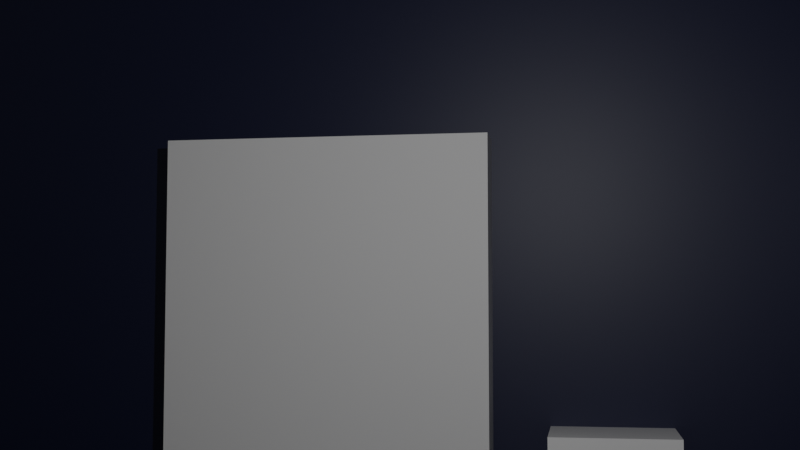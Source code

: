 # Source: draft.blend  (saved by Blender 2.81.16; exported with 4.5.12 LTS)
import bpy
from mathutils import Matrix  # noqa: F401  (used for matrix-valued properties, if any)

bpy.ops.wm.read_factory_settings(use_empty=True)
scene = bpy.context.scene
scene.name = 'Scene'

# ---- collections
col_collection = bpy.data.collections.new('Collection'); scene.collection.children.link(col_collection)

# ---- materials (node trees are filled in below, after node groups)
mat_material = bpy.data.materials.new('Material')
mat_material.alpha_threshold = 0.0
mat_material.use_transparent_shadow = False
mat_material.line_color = (0.0, 0.0, 0.0, 1.0)
mat_material_002 = bpy.data.materials.new('Material.002')
mat_material_002.use_transparent_shadow = False
mat_material_003 = bpy.data.materials.new('Material.003')
mat_material_003.use_transparent_shadow = False

# ---- material node trees
mat_material.use_nodes = True; mat_material.node_tree.nodes.clear()
_N = mat_material.node_tree.nodes; _L = mat_material.node_tree.links
n0 = _N.new('ShaderNodeOutputMaterial'); n0.name = 'Material Output'; n0.location = (300, 300)
n1 = _N.new('ShaderNodeBsdfPrincipled'); n1.name = 'Principled BSDF'; n1.location = (10, 300)
n1.distribution = 'GGX'
n1.subsurface_method = 'BURLEY'
n1.inputs[2].default_value = 0.4
n1.inputs[3].default_value = 1.45
n1.inputs[27].default_value = (0.0, 0.0, 0.0, 1.0)
n1.inputs[28].default_value = 1.0
_L.new(n1.outputs[0], n0.inputs[0])
n0.is_active_output = True
mat_material_002.use_nodes = True; mat_material_002.node_tree.nodes.clear()
_N = mat_material_002.node_tree.nodes; _L = mat_material_002.node_tree.links
n0 = _N.new('ShaderNodeOutputMaterial'); n0.name = 'Material Output'; n0.location = (300, 300)
n1 = _N.new('ShaderNodeBsdfPrincipled'); n1.name = 'Principled BSDF'; n1.location = (10, 300)
n1.distribution = 'GGX'
n1.subsurface_method = 'BURLEY'
n1.inputs[0].default_value = (0.0004922, 0.0, 0.01341, 1.0)
n1.inputs[3].default_value = 1.45
n1.inputs[27].default_value = (0.0, 0.0, 0.0, 1.0)
n1.inputs[28].default_value = 1.0
_L.new(n1.outputs[0], n0.inputs[0])
n0.is_active_output = True
mat_material_003.use_nodes = True; mat_material_003.node_tree.nodes.clear()
_N = mat_material_003.node_tree.nodes; _L = mat_material_003.node_tree.links
n0 = _N.new('ShaderNodeOutputMaterial'); n0.name = 'Material Output'; n0.location = (300, 300)
n1 = _N.new('ShaderNodeBsdfPrincipled'); n1.name = 'Principled BSDF'; n1.location = (10, 300)
n1.distribution = 'GGX'
n1.subsurface_method = 'BURLEY'
n1.inputs[0].default_value = (0.0, 0.00479, 0.0352, 1.0)
n1.inputs[3].default_value = 1.45
n1.inputs[27].default_value = (0.0, 0.0, 0.0, 1.0)
n1.inputs[28].default_value = 1.0
_L.new(n1.outputs[0], n0.inputs[0])
n0.is_active_output = True

# ---- world
world_world = bpy.data.worlds.new('World'); scene.world = world_world
world_world.use_nodes = True; world_world.node_tree.nodes.clear()
_N = world_world.node_tree.nodes; _L = world_world.node_tree.links
n0 = _N.new('ShaderNodeOutputWorld'); n0.name = 'World Output'; n0.location = (300, 300)
n1 = _N.new('ShaderNodeBackground'); n1.name = 'Background'; n1.location = (10, 300)
n1.inputs[0].default_value = (0.05088, 0.05088, 0.05088, 1.0)
_L.new(n1.outputs[0], n0.inputs[0])
n0.is_active_output = True
world_world.color = (0.05088, 0.05088, 0.05088)
world_world.use_sun_shadow = False
world_world.sun_shadow_jitter_overblur = 0.0

# ---- cameras
cam_camera = bpy.data.cameras.new('Camera')
cam_camera.clip_end = 100.0
cam_camera.ortho_scale = 7.314

# ---- lights
light_light = bpy.data.lights.new('Light', 'POINT')
light_light.transmission_factor = 0.0
light_light.energy = 1000.0
light_light.shadow_soft_size = 0.1
light_light.shadow_maximum_resolution = 0.006
light_light.use_absolute_resolution = True

# ---- meshes
me_cube = bpy.data.meshes.new('Cube')
me_cube.from_pydata([(1.0, 1.0, 1.0), (1.0, 1.0, -1.0), (1.0, -1.0, 1.0), (1.0, -1.0, -1.0), (-1.0, 1.0, 1.0), (-1.0, 1.0, -1.0), (-1.0, -1.0, 1.0), (-1.0, -1.0, -1.0)], [], [(0, 4, 6, 2), (3, 2, 6, 7), (7, 6, 4, 5), (5, 1, 3, 7), (1, 0, 2, 3), (5, 4, 0, 1)])
_uv = me_cube.uv_layers.new(name='UVMap')
_uv.uv.foreach_set('vector', [0.625, 0.5, 0.875, 0.5, 0.875, 0.75, 0.625, 0.75, 0.375, 0.75, 0.625, 0.75, 0.625, 1.0, 0.375, 1.0, 0.375, 0.0, 0.625, 0.0, 0.625, 0.25, 0.375, 0.25, 0.125, 0.5, 0.375, 0.5, 0.375, 0.75, 0.125, 0.75, 0.375, 0.5, 0.625, 0.5, 0.625, 0.75, 0.375, 0.75, 0.375, 0.25, 0.625, 0.25, 0.625, 0.5, 0.375, 0.5])
me_cube.materials.append(mat_material)
me_cube.use_remesh_preserve_volume = False
me_cube.use_remesh_preserve_attributes = False
me_cube.use_mirror_vertex_groups = False
me_cube.update()
me_cube_001 = bpy.data.meshes.new('Cube.001')
me_cube_001.from_pydata([(-1.0, -1.0, -1.0), (-1.0, -1.0, 1.0), (-1.0, 1.0, -1.0), (-1.0, 1.0, 1.0), (1.0, -1.0, -1.0), (1.0, 1.0, -1.0), (1.0, 1.0, 1.0)], [], [(0, 1, 3, 2), (2, 3, 6, 5), (2, 5, 4, 0)])
_uv = me_cube_001.uv_layers.new(name='UVMap')
_uv.uv.foreach_set('vector', [0.375, 0.0, 0.625, 0.0, 0.625, 0.25, 0.375, 0.25, 0.375, 0.25, 0.625, 0.25, 0.625, 0.5, 0.375, 0.5, 0.125, 0.5, 0.375, 0.5, 0.375, 0.75, 0.125, 0.75])
me_cube_001.materials.append(mat_material_002)
me_cube_001.use_remesh_fix_poles = True
me_cube_001.use_remesh_preserve_attributes = False
me_cube_001.use_mirror_vertex_groups = False
me_cube_001.update()
me_cube_002 = bpy.data.meshes.new('Cube.002')
me_cube_002.from_pydata([(-1.0, -1.0, -1.0), (-1.0, -1.0, 1.0), (-1.0, 1.0, -1.0), (-1.0, 1.0, 1.0), (1.0, -1.0, -1.0), (1.0, -1.0, 1.0), (1.0, 1.0, -1.0), (1.0, 1.0, 1.0)], [], [(0, 1, 3, 2), (2, 3, 7, 6), (6, 7, 5, 4), (4, 5, 1, 0), (2, 6, 4, 0), (7, 3, 1, 5)])
_uv = me_cube_002.uv_layers.new(name='UVMap')
_uv.uv.foreach_set('vector', [0.375, 0.0, 0.625, 0.0, 0.625, 0.25, 0.375, 0.25, 0.375, 0.25, 0.625, 0.25, 0.625, 0.5, 0.375, 0.5, 0.375, 0.5, 0.625, 0.5, 0.625, 0.75, 0.375, 0.75, 0.375, 0.75, 0.625, 0.75, 0.625, 1.0, 0.375, 1.0, 0.125, 0.5, 0.375, 0.5, 0.375, 0.75, 0.125, 0.75, 0.625, 0.5, 0.875, 0.5, 0.875, 0.75, 0.625, 0.75])
me_cube_002.use_remesh_fix_poles = True
me_cube_002.use_remesh_preserve_attributes = False
me_cube_002.use_mirror_vertex_groups = False
me_cube_002.update()
me_cube_003 = bpy.data.meshes.new('Cube.003')
me_cube_003.from_pydata([(-1.0, -1.0, -1.0), (-1.0, -1.0, 1.0), (-1.0, 1.0, -1.0), (-1.0, 1.0, 1.0), (1.0, -1.0, -1.0), (1.0, -1.0, 1.0), (1.0, 1.0, -1.0), (1.0, 1.0, 1.0)], [], [(0, 1, 3, 2), (2, 3, 7, 6), (6, 7, 5, 4), (4, 5, 1, 0), (2, 6, 4, 0), (7, 3, 1, 5)])
_uv = me_cube_003.uv_layers.new(name='UVMap')
_uv.uv.foreach_set('vector', [0.375, 0.0, 0.625, 0.0, 0.625, 0.25, 0.375, 0.25, 0.375, 0.25, 0.625, 0.25, 0.625, 0.5, 0.375, 0.5, 0.375, 0.5, 0.625, 0.5, 0.625, 0.75, 0.375, 0.75, 0.375, 0.75, 0.625, 0.75, 0.625, 1.0, 0.375, 1.0, 0.125, 0.5, 0.375, 0.5, 0.375, 0.75, 0.125, 0.75, 0.625, 0.5, 0.875, 0.5, 0.875, 0.75, 0.625, 0.75])
me_cube_003.use_remesh_fix_poles = True
me_cube_003.use_remesh_preserve_attributes = False
me_cube_003.use_mirror_vertex_groups = False
me_cube_003.update()
me_cube_004 = bpy.data.meshes.new('Cube.004')
me_cube_004.from_pydata([(-1.0, -1.0, -1.0), (-1.0, -1.0, 1.0), (-1.0, 1.0, -1.0), (-1.0, 1.0, 1.0), (1.0, -1.0, -1.0), (1.0, -1.0, 1.0), (1.0, 1.0, -1.0), (1.0, 1.0, 1.0)], [], [(0, 1, 3, 2), (2, 3, 7, 6), (6, 7, 5, 4), (4, 5, 1, 0), (2, 6, 4, 0), (7, 3, 1, 5)])
_uv = me_cube_004.uv_layers.new(name='UVMap')
_uv.uv.foreach_set('vector', [0.375, 0.0, 0.625, 0.0, 0.625, 0.25, 0.375, 0.25, 0.375, 0.25, 0.625, 0.25, 0.625, 0.5, 0.375, 0.5, 0.375, 0.5, 0.625, 0.5, 0.625, 0.75, 0.375, 0.75, 0.375, 0.75, 0.625, 0.75, 0.625, 1.0, 0.375, 1.0, 0.125, 0.5, 0.375, 0.5, 0.375, 0.75, 0.125, 0.75, 0.625, 0.5, 0.875, 0.5, 0.875, 0.75, 0.625, 0.75])
me_cube_004.materials.append(mat_material_003)
me_cube_004.use_remesh_fix_poles = True
me_cube_004.use_remesh_preserve_attributes = False
me_cube_004.use_mirror_vertex_groups = False
me_cube_004.update()
me_cube_005 = bpy.data.meshes.new('Cube.005')
me_cube_005.from_pydata([(-1.0, -1.0, -1.0), (-1.0, -1.0, 1.0), (-1.0, 1.0, -1.0), (-1.0, 1.0, 1.0), (1.0, -1.0, -1.0), (1.0, -1.0, 1.0), (1.0, 1.0, -1.0), (1.0, 1.0, 1.0)], [], [(0, 1, 3, 2), (2, 3, 7, 6), (6, 7, 5, 4), (4, 5, 1, 0), (2, 6, 4, 0), (7, 3, 1, 5)])
_uv = me_cube_005.uv_layers.new(name='UVMap')
_uv.uv.foreach_set('vector', [0.375, 0.0, 0.625, 0.0, 0.625, 0.25, 0.375, 0.25, 0.375, 0.25, 0.625, 0.25, 0.625, 0.5, 0.375, 0.5, 0.375, 0.5, 0.625, 0.5, 0.625, 0.75, 0.375, 0.75, 0.375, 0.75, 0.625, 0.75, 0.625, 1.0, 0.375, 1.0, 0.125, 0.5, 0.375, 0.5, 0.375, 0.75, 0.125, 0.75, 0.625, 0.5, 0.875, 0.5, 0.875, 0.75, 0.625, 0.75])
me_cube_005.use_remesh_fix_poles = True
me_cube_005.use_remesh_preserve_attributes = False
me_cube_005.use_mirror_vertex_groups = False
me_cube_005.update()
me_cube_006 = bpy.data.meshes.new('Cube.006')
me_cube_006.from_pydata([(-1.0, -1.0, -1.0), (-1.0, -1.0, 1.0), (-1.0, 1.0, -1.0), (-1.0, 1.0, 1.0), (1.0, -1.0, -1.0), (1.0, -1.0, 1.0), (1.0, 1.0, -1.0), (1.0, 1.0, 1.0)], [], [(0, 1, 3, 2), (2, 3, 7, 6), (6, 7, 5, 4), (4, 5, 1, 0), (2, 6, 4, 0), (7, 3, 1, 5)])
_uv = me_cube_006.uv_layers.new(name='UVMap')
_uv.uv.foreach_set('vector', [0.375, 0.0, 0.625, 0.0, 0.625, 0.25, 0.375, 0.25, 0.375, 0.25, 0.625, 0.25, 0.625, 0.5, 0.375, 0.5, 0.375, 0.5, 0.625, 0.5, 0.625, 0.75, 0.375, 0.75, 0.375, 0.75, 0.625, 0.75, 0.625, 1.0, 0.375, 1.0, 0.125, 0.5, 0.375, 0.5, 0.375, 0.75, 0.125, 0.75, 0.625, 0.5, 0.875, 0.5, 0.875, 0.75, 0.625, 0.75])
me_cube_006.use_remesh_fix_poles = True
me_cube_006.use_remesh_preserve_attributes = False
me_cube_006.use_mirror_vertex_groups = False
me_cube_006.update()
me_cube_007 = bpy.data.meshes.new('Cube.007')
me_cube_007.from_pydata([(-1.0, -1.0, -1.0), (-1.0, -1.0, 1.0), (-1.0, 1.0, -1.0), (-1.0, 1.0, 1.0), (1.0, -1.0, -1.0), (1.0, -1.0, 1.0), (1.0, 1.0, -1.0), (1.0, 1.0, 1.0)], [], [(0, 1, 3, 2), (2, 3, 7, 6), (6, 7, 5, 4), (4, 5, 1, 0), (2, 6, 4, 0), (7, 3, 1, 5)])
_uv = me_cube_007.uv_layers.new(name='UVMap')
_uv.uv.foreach_set('vector', [0.375, 0.0, 0.625, 0.0, 0.625, 0.25, 0.375, 0.25, 0.375, 0.25, 0.625, 0.25, 0.625, 0.5, 0.375, 0.5, 0.375, 0.5, 0.625, 0.5, 0.625, 0.75, 0.375, 0.75, 0.375, 0.75, 0.625, 0.75, 0.625, 1.0, 0.375, 1.0, 0.125, 0.5, 0.375, 0.5, 0.375, 0.75, 0.125, 0.75, 0.625, 0.5, 0.875, 0.5, 0.875, 0.75, 0.625, 0.75])
me_cube_007.use_remesh_fix_poles = True
me_cube_007.use_remesh_preserve_attributes = False
me_cube_007.use_mirror_vertex_groups = False
me_cube_007.update()

# ---- objects
ob_dea = bpy.data.objects.new('DEA', me_cube)
ob_light = bpy.data.objects.new('Light', light_light)
ob_dea_eyes = bpy.data.objects.new('DEA eyes', cam_camera)
ob_cube = bpy.data.objects.new('Cube', me_cube_001)
ob_door = bpy.data.objects.new('Door', me_cube_002)
ob_bed = bpy.data.objects.new('Bed', me_cube_003)
ob_wall = bpy.data.objects.new('Wall', me_cube_004)
ob_cube_001 = bpy.data.objects.new('Cube.001', me_cube_005)
ob_doortwo = bpy.data.objects.new('DoorTwo', me_cube_006)
ob_window = bpy.data.objects.new('window', me_cube_007)

# ---- transforms, parenting, visibility, modifiers, constraints
ob_dea.location = (5.056, 11.35, -0.07716)
ob_dea.lock_rotations_4d = False
ob_dea.empty_display_type = 'ARROWS'
ob_dea.lineart.crease_threshold = 0.0
_c = ob_dea.constraints.new('TRACK_TO'); _c.name = 'Track To'
_c.target = ob_dea_eyes
_c.track_axis = 'TRACK_X'
_c.up_axis = 'UP_X'
_c.use_target_z = True
ob_light.location = (4.076, 1.005, 5.904)
ob_light.rotation_euler = (0.6503, 0.05522, 1.866)
ob_light.lock_rotations_4d = False
ob_light.empty_display_type = 'ARROWS'
ob_light.color = (0.0, 0.0, 0.0, 0.0)
ob_light.lineart.crease_threshold = 0.0
ob_dea_eyes.location = (4.655, -6.766, 2.894)
ob_dea_eyes.rotation_euler = (1.644, -1.164e-10, 0.1655)
ob_dea_eyes.lock_rotations_4d = False
ob_dea_eyes.empty_display_type = 'ARROWS'
ob_dea_eyes.color = (0.0, 0.0, 0.0, 0.0)
ob_dea_eyes.display_type = 'WIRE'
ob_dea_eyes.lineart.crease_threshold = 0.0
ob_cube.location = (-6.424, 3.034, 15.16)
ob_cube.rotation_euler = (0.0, 4.725, 0.0)
ob_cube.scale = (15.0, 15.0, 15.0)
ob_cube.lineart.crease_threshold = 0.0
ob_door.location = (0.3779, 11.73, 2.989)
ob_door.scale = (2.728, 0.5944, 2.728)
ob_door.lineart.crease_threshold = 0.0
ob_bed.location = (1.497, -7.049, 0.7302)
ob_bed.scale = (-6.059, 2.382, 0.557)
ob_bed.lineart.crease_threshold = 0.0
ob_wall.location = (-3.591, 12.08, 10.01)
ob_wall.scale = (17.72, 0.1415, 10.12)
ob_wall.lineart.crease_threshold = 0.0
ob_cube_001.location = (6.61, -3.6, 0.7244)
ob_cube_001.scale = (0.928, 1.081, 0.6041)
ob_cube_001.lineart.crease_threshold = 0.0
ob_doortwo.location = (-20.65, 7.719, 3.089)
ob_doortwo.rotation_euler = (0.0, -0.0, -1.592)
ob_doortwo.scale = (2.728, 0.5944, 2.728)
ob_doortwo.lineart.crease_threshold = 0.0
ob_window.location = (-14.33, -12.59, 3.793)
ob_window.scale = (2.839, 0.1612, 1.294)
ob_window.lineart.crease_threshold = 0.0

# ---- collection membership
col_collection.objects.link(ob_dea)
col_collection.objects.link(ob_light)
col_collection.objects.link(ob_dea_eyes)
col_collection.objects.link(ob_cube)
col_collection.objects.link(ob_door)
col_collection.objects.link(ob_bed)
col_collection.objects.link(ob_wall)
col_collection.objects.link(ob_cube_001)
col_collection.objects.link(ob_doortwo)
col_collection.objects.link(ob_window)

# ---- scene / render settings (as saved in the file)
scene.camera = ob_dea_eyes
scene.frame_start = 1; scene.frame_end = 250; scene.frame_set(179)
scene.render.engine = 'BLENDER_EEVEE_NEXT'
scene.cycles.use_denoising = False
scene.cycles.samples = 128
scene.cycles.sampling_pattern = 'TABULATED_SOBOL'
scene.cycles.use_adaptive_sampling = False
scene.cycles.use_light_tree = False
scene.view_settings.view_transform = 'Filmic'
bpy.context.view_layer.update()
